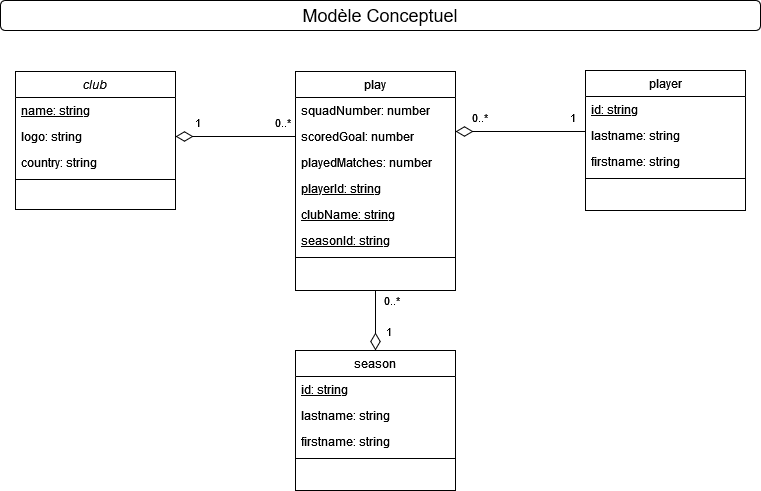

The diagram above was exported from draw.io. Its source (the exported page's mxGraphModel, read from the mxfile embedded in the PNG):
<mxGraphModel dx="1034" dy="994" grid="1" gridSize="10" guides="1" tooltips="1" connect="1" arrows="1" fold="1" page="1" pageScale="1" pageWidth="827" pageHeight="1169" math="0" shadow="0">
  <root>
    <mxCell id="WIyWlLk6GJQsqaUBKTNV-0" />
    <mxCell id="WIyWlLk6GJQsqaUBKTNV-1" parent="WIyWlLk6GJQsqaUBKTNV-0" />
    <mxCell id="WIPFWaGe3PGDYORDvEwR-10" value="club" style="swimlane;fontStyle=2;align=center;verticalAlign=top;childLayout=stackLayout;horizontal=1;startSize=26;horizontalStack=0;resizeParent=1;resizeLast=0;collapsible=1;marginBottom=0;rounded=0;shadow=0;strokeWidth=1;" parent="WIyWlLk6GJQsqaUBKTNV-1" vertex="1">
      <mxGeometry x="49" y="81" width="160" height="138" as="geometry">
        <mxRectangle x="230" y="140" width="160" height="26" as="alternateBounds" />
      </mxGeometry>
    </mxCell>
    <mxCell id="WIPFWaGe3PGDYORDvEwR-11" value="name: string" style="text;align=left;verticalAlign=top;spacingLeft=4;spacingRight=4;overflow=hidden;rotatable=0;points=[[0,0.5],[1,0.5]];portConstraint=eastwest;fontStyle=4" parent="WIPFWaGe3PGDYORDvEwR-10" vertex="1">
      <mxGeometry y="26" width="160" height="26" as="geometry" />
    </mxCell>
    <mxCell id="WIPFWaGe3PGDYORDvEwR-12" value="logo: string" style="text;align=left;verticalAlign=top;spacingLeft=4;spacingRight=4;overflow=hidden;rotatable=0;points=[[0,0.5],[1,0.5]];portConstraint=eastwest;rounded=0;shadow=0;html=0;" parent="WIPFWaGe3PGDYORDvEwR-10" vertex="1">
      <mxGeometry y="52" width="160" height="26" as="geometry" />
    </mxCell>
    <mxCell id="WIPFWaGe3PGDYORDvEwR-13" value="country: string" style="text;align=left;verticalAlign=top;spacingLeft=4;spacingRight=4;overflow=hidden;rotatable=0;points=[[0,0.5],[1,0.5]];portConstraint=eastwest;rounded=0;shadow=0;html=0;" parent="WIPFWaGe3PGDYORDvEwR-10" vertex="1">
      <mxGeometry y="78" width="160" height="26" as="geometry" />
    </mxCell>
    <mxCell id="WIPFWaGe3PGDYORDvEwR-14" value="" style="line;html=1;strokeWidth=1;align=left;verticalAlign=middle;spacingTop=-1;spacingLeft=3;spacingRight=3;rotatable=0;labelPosition=right;points=[];portConstraint=eastwest;" parent="WIPFWaGe3PGDYORDvEwR-10" vertex="1">
      <mxGeometry y="104" width="160" height="8" as="geometry" />
    </mxCell>
    <mxCell id="WIPFWaGe3PGDYORDvEwR-19" value="" style="endArrow=none;html=1;rounded=0;startArrow=diamondThin;startFill=0;strokeWidth=1;endSize=15;startSize=15;jumpSize=15;exitX=1;exitY=0.5;exitDx=0;exitDy=0;entryX=0;entryY=0.5;entryDx=0;entryDy=0;" parent="WIyWlLk6GJQsqaUBKTNV-1" source="WIPFWaGe3PGDYORDvEwR-12" edge="1">
      <mxGeometry width="50" height="50" relative="1" as="geometry">
        <mxPoint x="279" y="261" as="sourcePoint" />
        <mxPoint x="329" y="146" as="targetPoint" />
        <Array as="points">
          <mxPoint x="319" y="146" />
        </Array>
      </mxGeometry>
    </mxCell>
    <mxCell id="WIPFWaGe3PGDYORDvEwR-20" value="1" style="edgeLabel;html=1;align=center;verticalAlign=middle;resizable=0;points=[];" parent="WIPFWaGe3PGDYORDvEwR-19" vertex="1" connectable="0">
      <mxGeometry x="-0.8095" y="-2" relative="1" as="geometry">
        <mxPoint x="10" y="-17" as="offset" />
      </mxGeometry>
    </mxCell>
    <mxCell id="WIPFWaGe3PGDYORDvEwR-21" value="0..*" style="edgeLabel;html=1;align=center;verticalAlign=middle;resizable=0;points=[];" parent="WIPFWaGe3PGDYORDvEwR-19" vertex="1" connectable="0">
      <mxGeometry x="0.8476" y="-2" relative="1" as="geometry">
        <mxPoint x="-4" y="-17" as="offset" />
      </mxGeometry>
    </mxCell>
    <mxCell id="WIPFWaGe3PGDYORDvEwR-40" value="play" style="swimlane;fontStyle=0;align=center;verticalAlign=top;childLayout=stackLayout;horizontal=1;startSize=26;horizontalStack=0;resizeParent=1;resizeLast=0;collapsible=1;marginBottom=0;rounded=0;shadow=0;strokeWidth=1;" parent="WIyWlLk6GJQsqaUBKTNV-1" vertex="1">
      <mxGeometry x="329" y="81" width="160" height="219" as="geometry">
        <mxRectangle x="550" y="140" width="160" height="26" as="alternateBounds" />
      </mxGeometry>
    </mxCell>
    <mxCell id="WIPFWaGe3PGDYORDvEwR-43" value="squadNumber: number" style="text;align=left;verticalAlign=top;spacingLeft=4;spacingRight=4;overflow=hidden;rotatable=0;points=[[0,0.5],[1,0.5]];portConstraint=eastwest;" parent="WIPFWaGe3PGDYORDvEwR-40" vertex="1">
      <mxGeometry y="26" width="160" height="26" as="geometry" />
    </mxCell>
    <mxCell id="WIPFWaGe3PGDYORDvEwR-44" value="scoredGoal: number" style="text;align=left;verticalAlign=top;spacingLeft=4;spacingRight=4;overflow=hidden;rotatable=0;points=[[0,0.5],[1,0.5]];portConstraint=eastwest;" parent="WIPFWaGe3PGDYORDvEwR-40" vertex="1">
      <mxGeometry y="52" width="160" height="26" as="geometry" />
    </mxCell>
    <mxCell id="WIPFWaGe3PGDYORDvEwR-45" value="playedMatches: number" style="text;align=left;verticalAlign=top;spacingLeft=4;spacingRight=4;overflow=hidden;rotatable=0;points=[[0,0.5],[1,0.5]];portConstraint=eastwest;" parent="WIPFWaGe3PGDYORDvEwR-40" vertex="1">
      <mxGeometry y="78" width="160" height="26" as="geometry" />
    </mxCell>
    <mxCell id="WIPFWaGe3PGDYORDvEwR-63" value="playerId: string" style="text;align=left;verticalAlign=top;spacingLeft=4;spacingRight=4;overflow=hidden;rotatable=0;points=[[0,0.5],[1,0.5]];portConstraint=eastwest;fontStyle=4" parent="WIPFWaGe3PGDYORDvEwR-40" vertex="1">
      <mxGeometry y="104" width="160" height="26" as="geometry" />
    </mxCell>
    <mxCell id="WIPFWaGe3PGDYORDvEwR-64" value="clubName: string" style="text;align=left;verticalAlign=top;spacingLeft=4;spacingRight=4;overflow=hidden;rotatable=0;points=[[0,0.5],[1,0.5]];portConstraint=eastwest;fontStyle=4" parent="WIPFWaGe3PGDYORDvEwR-40" vertex="1">
      <mxGeometry y="130" width="160" height="26" as="geometry" />
    </mxCell>
    <mxCell id="pAvEUF-qF6vxsuDz-ELJ-1" value="seasonId: string" style="text;align=left;verticalAlign=top;spacingLeft=4;spacingRight=4;overflow=hidden;rotatable=0;points=[[0,0.5],[1,0.5]];portConstraint=eastwest;fontStyle=4" vertex="1" parent="WIPFWaGe3PGDYORDvEwR-40">
      <mxGeometry y="156" width="160" height="26" as="geometry" />
    </mxCell>
    <mxCell id="WIPFWaGe3PGDYORDvEwR-46" value="" style="line;html=1;strokeWidth=1;align=left;verticalAlign=middle;spacingTop=-1;spacingLeft=3;spacingRight=3;rotatable=0;labelPosition=right;points=[];portConstraint=eastwest;" parent="WIPFWaGe3PGDYORDvEwR-40" vertex="1">
      <mxGeometry y="182" width="160" height="8" as="geometry" />
    </mxCell>
    <mxCell id="WIPFWaGe3PGDYORDvEwR-48" value="player" style="swimlane;fontStyle=0;align=center;verticalAlign=top;childLayout=stackLayout;horizontal=1;startSize=26;horizontalStack=0;resizeParent=1;resizeLast=0;collapsible=1;marginBottom=0;rounded=0;shadow=0;strokeWidth=1;" parent="WIyWlLk6GJQsqaUBKTNV-1" vertex="1">
      <mxGeometry x="619" y="80" width="160" height="140" as="geometry">
        <mxRectangle x="550" y="140" width="160" height="26" as="alternateBounds" />
      </mxGeometry>
    </mxCell>
    <mxCell id="WIPFWaGe3PGDYORDvEwR-49" value="id: string" style="text;align=left;verticalAlign=top;spacingLeft=4;spacingRight=4;overflow=hidden;rotatable=0;points=[[0,0.5],[1,0.5]];portConstraint=eastwest;fontStyle=4" parent="WIPFWaGe3PGDYORDvEwR-48" vertex="1">
      <mxGeometry y="26" width="160" height="26" as="geometry" />
    </mxCell>
    <mxCell id="WIPFWaGe3PGDYORDvEwR-50" value="lastname: string" style="text;align=left;verticalAlign=top;spacingLeft=4;spacingRight=4;overflow=hidden;rotatable=0;points=[[0,0.5],[1,0.5]];portConstraint=eastwest;" parent="WIPFWaGe3PGDYORDvEwR-48" vertex="1">
      <mxGeometry y="52" width="160" height="26" as="geometry" />
    </mxCell>
    <mxCell id="WIPFWaGe3PGDYORDvEwR-51" value="firstname: string" style="text;align=left;verticalAlign=top;spacingLeft=4;spacingRight=4;overflow=hidden;rotatable=0;points=[[0,0.5],[1,0.5]];portConstraint=eastwest;rounded=0;shadow=0;html=0;" parent="WIPFWaGe3PGDYORDvEwR-48" vertex="1">
      <mxGeometry y="78" width="160" height="26" as="geometry" />
    </mxCell>
    <mxCell id="WIPFWaGe3PGDYORDvEwR-52" value="" style="line;html=1;strokeWidth=1;align=left;verticalAlign=middle;spacingTop=-1;spacingLeft=3;spacingRight=3;rotatable=0;labelPosition=right;points=[];portConstraint=eastwest;" parent="WIPFWaGe3PGDYORDvEwR-48" vertex="1">
      <mxGeometry y="104" width="160" height="8" as="geometry" />
    </mxCell>
    <mxCell id="WIPFWaGe3PGDYORDvEwR-65" value="" style="endArrow=none;html=1;rounded=0;startArrow=diamondThin;startFill=0;strokeWidth=1;endSize=15;startSize=15;jumpSize=15;exitX=1;exitY=0.5;exitDx=0;exitDy=0;" parent="WIyWlLk6GJQsqaUBKTNV-1" edge="1">
      <mxGeometry width="50" height="50" relative="1" as="geometry">
        <mxPoint x="489" y="141" as="sourcePoint" />
        <mxPoint x="619" y="141" as="targetPoint" />
        <Array as="points">
          <mxPoint x="599" y="141" />
        </Array>
      </mxGeometry>
    </mxCell>
    <mxCell id="WIPFWaGe3PGDYORDvEwR-66" value="0..*" style="edgeLabel;html=1;align=center;verticalAlign=middle;resizable=0;points=[];" parent="WIPFWaGe3PGDYORDvEwR-65" vertex="1" connectable="0">
      <mxGeometry x="-0.8095" y="-2" relative="1" as="geometry">
        <mxPoint x="10" y="-17" as="offset" />
      </mxGeometry>
    </mxCell>
    <mxCell id="WIPFWaGe3PGDYORDvEwR-67" value="1" style="edgeLabel;html=1;align=center;verticalAlign=middle;resizable=0;points=[];" parent="WIPFWaGe3PGDYORDvEwR-65" vertex="1" connectable="0">
      <mxGeometry x="0.8476" y="-2" relative="1" as="geometry">
        <mxPoint x="-4" y="-17" as="offset" />
      </mxGeometry>
    </mxCell>
    <mxCell id="WIPFWaGe3PGDYORDvEwR-86" value="&lt;div style=&quot;font-size: 18px&quot; align=&quot;center&quot;&gt;&lt;font style=&quot;font-size: 18px&quot;&gt;Modèle Conceptuel&lt;br&gt;&lt;/font&gt;&lt;/div&gt;" style="text;html=1;strokeColor=default;fillColor=default;align=center;verticalAlign=middle;whiteSpace=wrap;rounded=1;" parent="WIyWlLk6GJQsqaUBKTNV-1" vertex="1">
      <mxGeometry x="34" y="10" width="760" height="30" as="geometry" />
    </mxCell>
    <mxCell id="pAvEUF-qF6vxsuDz-ELJ-2" value="season" style="swimlane;fontStyle=0;align=center;verticalAlign=top;childLayout=stackLayout;horizontal=1;startSize=26;horizontalStack=0;resizeParent=1;resizeLast=0;collapsible=1;marginBottom=0;rounded=0;shadow=0;strokeWidth=1;" vertex="1" parent="WIyWlLk6GJQsqaUBKTNV-1">
      <mxGeometry x="329" y="360" width="160" height="140" as="geometry">
        <mxRectangle x="550" y="140" width="160" height="26" as="alternateBounds" />
      </mxGeometry>
    </mxCell>
    <mxCell id="pAvEUF-qF6vxsuDz-ELJ-3" value="id: string" style="text;align=left;verticalAlign=top;spacingLeft=4;spacingRight=4;overflow=hidden;rotatable=0;points=[[0,0.5],[1,0.5]];portConstraint=eastwest;fontStyle=4" vertex="1" parent="pAvEUF-qF6vxsuDz-ELJ-2">
      <mxGeometry y="26" width="160" height="26" as="geometry" />
    </mxCell>
    <mxCell id="pAvEUF-qF6vxsuDz-ELJ-4" value="lastname: string" style="text;align=left;verticalAlign=top;spacingLeft=4;spacingRight=4;overflow=hidden;rotatable=0;points=[[0,0.5],[1,0.5]];portConstraint=eastwest;" vertex="1" parent="pAvEUF-qF6vxsuDz-ELJ-2">
      <mxGeometry y="52" width="160" height="26" as="geometry" />
    </mxCell>
    <mxCell id="pAvEUF-qF6vxsuDz-ELJ-5" value="firstname: string" style="text;align=left;verticalAlign=top;spacingLeft=4;spacingRight=4;overflow=hidden;rotatable=0;points=[[0,0.5],[1,0.5]];portConstraint=eastwest;rounded=0;shadow=0;html=0;" vertex="1" parent="pAvEUF-qF6vxsuDz-ELJ-2">
      <mxGeometry y="78" width="160" height="26" as="geometry" />
    </mxCell>
    <mxCell id="pAvEUF-qF6vxsuDz-ELJ-6" value="" style="line;html=1;strokeWidth=1;align=left;verticalAlign=middle;spacingTop=-1;spacingLeft=3;spacingRight=3;rotatable=0;labelPosition=right;points=[];portConstraint=eastwest;" vertex="1" parent="pAvEUF-qF6vxsuDz-ELJ-2">
      <mxGeometry y="104" width="160" height="8" as="geometry" />
    </mxCell>
    <mxCell id="pAvEUF-qF6vxsuDz-ELJ-7" value="" style="endArrow=none;html=1;rounded=0;startArrow=diamondThin;startFill=0;strokeWidth=1;endSize=15;startSize=15;jumpSize=15;exitX=0.5;exitY=0;exitDx=0;exitDy=0;entryX=0.5;entryY=1;entryDx=0;entryDy=0;" edge="1" parent="WIyWlLk6GJQsqaUBKTNV-1" source="pAvEUF-qF6vxsuDz-ELJ-2" target="WIPFWaGe3PGDYORDvEwR-40">
      <mxGeometry width="50" height="50" relative="1" as="geometry">
        <mxPoint x="209" y="340" as="sourcePoint" />
        <mxPoint x="329" y="340" as="targetPoint" />
        <Array as="points" />
      </mxGeometry>
    </mxCell>
    <mxCell id="pAvEUF-qF6vxsuDz-ELJ-8" value="1" style="edgeLabel;html=1;align=center;verticalAlign=middle;resizable=0;points=[];" vertex="1" connectable="0" parent="pAvEUF-qF6vxsuDz-ELJ-7">
      <mxGeometry x="-0.8095" y="-2" relative="1" as="geometry">
        <mxPoint x="10" y="-14" as="offset" />
      </mxGeometry>
    </mxCell>
    <mxCell id="pAvEUF-qF6vxsuDz-ELJ-9" value="0..*" style="edgeLabel;html=1;align=center;verticalAlign=middle;resizable=0;points=[];" vertex="1" connectable="0" parent="pAvEUF-qF6vxsuDz-ELJ-7">
      <mxGeometry x="0.8476" y="-2" relative="1" as="geometry">
        <mxPoint x="13" y="5" as="offset" />
      </mxGeometry>
    </mxCell>
  </root>
</mxGraphModel>